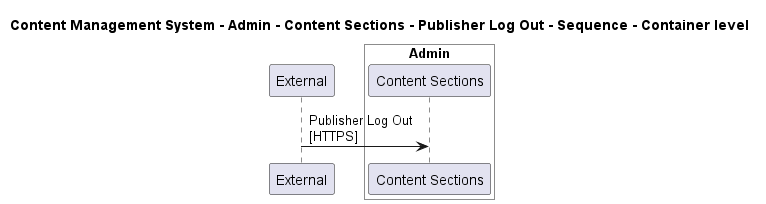

The diagram above was rendered by PlantUML. Its source (embedded in the PNG):
@startuml

title Content Management System - Admin - Content Sections - Publisher Log Out - Sequence - Container level

participant "External" as C4InterFlow.SoftwareSystems.ExternalSystem

box "Admin" #White
    participant "Content Sections" as ContentManagementSystem.SoftwareSystems.Admin.Containers.ContentSections
end box


C4InterFlow.SoftwareSystems.ExternalSystem -> ContentManagementSystem.SoftwareSystems.Admin.Containers.ContentSections : Publisher Log Out\n[HTTPS]


@enduml